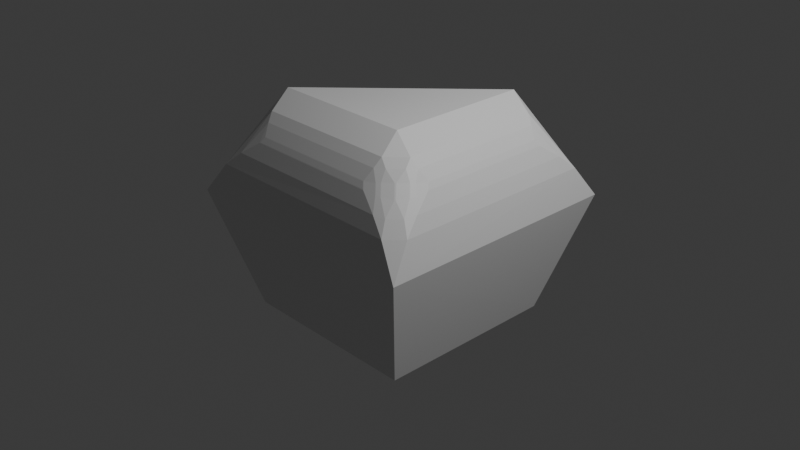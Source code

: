 # Source: cube_thing.blend  (saved by Blender 4.3.34; exported with 4.5.12 LTS)
import bpy
from mathutils import Matrix  # noqa: F401  (used for matrix-valued properties, if any)

bpy.ops.wm.read_factory_settings(use_empty=True)
scene = bpy.context.scene
scene.name = 'Scene'

# ---- collections
col_collection = bpy.data.collections.new('Collection'); scene.collection.children.link(col_collection)

# ---- materials (node trees are filled in below, after node groups)
mat_material = bpy.data.materials.new('Material')
mat_material.alpha_threshold = 0.0
mat_material.roughness = 0.5
mat_material.line_color = (0.0, 0.0, 0.0, 1.0)

# ---- material node trees
mat_material.use_nodes = True; mat_material.node_tree.nodes.clear()
_N = mat_material.node_tree.nodes; _L = mat_material.node_tree.links
n0 = _N.new('ShaderNodeOutputMaterial'); n0.name = 'Material Output'; n0.location = (300, 300)
n1 = _N.new('ShaderNodeBsdfPrincipled'); n1.name = 'Principled BSDF'; n1.location = (10, 300)
n1.inputs[3].default_value = 1.45
_L.new(n1.outputs[0], n0.inputs[0])
n0.is_active_output = True

# ---- world
world_world = bpy.data.worlds.new('World'); scene.world = world_world
world_world.use_nodes = True; world_world.node_tree.nodes.clear()
_N = world_world.node_tree.nodes; _L = world_world.node_tree.links
n0 = _N.new('ShaderNodeOutputWorld'); n0.name = 'World Output'; n0.location = (300, 300)
n1 = _N.new('ShaderNodeBackground'); n1.name = 'Background'; n1.location = (10, 300)
n1.inputs[0].default_value = (0.05088, 0.05088, 0.05088, 1.0)
_L.new(n1.outputs[0], n0.inputs[0])
n0.is_active_output = True
world_world.color = (0.05088, 0.05088, 0.05088)
world_world.sun_shadow_jitter_overblur = 0.0

# ---- cameras
cam_camera = bpy.data.cameras.new('Camera')
cam_camera.clip_end = 100.0
cam_camera.ortho_scale = 7.314

# ---- lights
light_light = bpy.data.lights.new('Light', 'POINT')
light_light.energy = 1000.0
light_light.shadow_soft_size = 0.1

# ---- meshes
me_cube = bpy.data.meshes.new('Cube')
me_cube.from_pydata([(1.0, 1.0, -1.0), (1.0, -1.0, -1.0), (-1.0, 1.0, -1.0), (-1.0, -1.0, -1.0), (-0.6351, 0.6351, 1.0), (-1.0, 1.0, 0.6351), (0.4641, 1.138, 1.222), (1.18, 1.657, 0.1425), (0.4647, -0.4647, 1.222), (1.184, -1.184, 0.1493), (-1.138, -0.4641, 1.222), (-1.657, -1.18, 0.1425), (0.7349, 1.06, 1.06), (1.091, 1.404, 0.4872), (0.7332, -0.5498, 1.061), (0.5498, -0.7332, 1.061), (1.091, -0.9299, 0.4921), (0.9299, -1.091, 0.4921), (-1.06, -0.7349, 1.06), (-1.404, -1.091, 0.4872), (0.8184, 1.017, 0.9703), (1.025, 1.223, 0.6439), (0.7669, -0.6384, 0.9842), (0.817, -0.5323, 0.9716), (0.6384, -0.7669, 0.9842), (0.5323, -0.817, 0.9716), (0.9893, -0.8695, 0.6367), (1.024, -0.7475, 0.6473), (0.8695, -0.9893, 0.6367), (0.7475, -1.024, 0.6473), (-1.017, -0.8184, 0.9703), (-1.223, -1.025, 0.6439), (0.9077, 0.9615, 0.8538), (0.9038, 0.9641, 0.8592), (0.9427, 0.9966, 0.8003), (0.9464, 1.007, 0.7941), (0.8497, -0.6697, 0.8768), (0.8525, -0.665, 0.8763), (0.8478, -0.6653, 0.8814), (0.7804, -0.7668, 0.8846), (0.777, -0.7645, 0.8893), (0.7769, -0.7709, 0.8847), (0.874, -0.6175, 0.8709), (0.8704, -0.6167, 0.8761), (0.8721, -0.6228, 0.8717), (0.9067, -0.4951, 0.8546), (0.9077, -0.4892, 0.8538), (0.9038, -0.4915, 0.8593), (0.6697, -0.8497, 0.8768), (0.6653, -0.8478, 0.8814), (0.665, -0.8525, 0.8763), (0.7668, -0.7804, 0.8846), (0.7709, -0.7769, 0.8847), (0.7645, -0.777, 0.8893), (0.6175, -0.874, 0.8709), (0.6228, -0.8721, 0.8717), (0.6167, -0.8704, 0.8761), (0.4951, -0.9067, 0.8546), (0.4915, -0.9038, 0.8593), (0.4892, -0.9077, 0.8538), (0.912, -0.732, 0.7817), (0.9165, -0.734, 0.7766), (0.914, -0.7265, 0.7824), (0.8556, -0.8421, 0.7698), (0.8525, -0.8465, 0.7694), (0.8587, -0.8467, 0.7643), (0.9285, -0.672, 0.7878), (0.9275, -0.6782, 0.7871), (0.9321, -0.6786, 0.7818), (0.9425, -0.5309, 0.8), (0.9464, -0.5342, 0.7942), (0.9427, -0.5243, 0.8003), (0.732, -0.912, 0.7817), (0.7265, -0.914, 0.7824), (0.734, -0.9165, 0.7766), (0.8421, -0.8556, 0.7698), (0.8467, -0.8587, 0.7643), (0.8465, -0.8525, 0.7694), (0.672, -0.9285, 0.7878), (0.6786, -0.9321, 0.7818), (0.6782, -0.9275, 0.7871), (0.5309, -0.9425, 0.8), (0.5243, -0.9427, 0.8003), (0.5342, -0.9464, 0.7942), (-0.9615, -0.9077, 0.8538), (-0.9641, -0.9038, 0.8592), (-0.9966, -0.9427, 0.8003), (-1.007, -0.9464, 0.7941)], [], [(10, 4, 5, 11), (2, 0, 1, 3), (0, 7, 9, 1), (2, 5, 7, 0), (1, 9, 11, 3), (6, 4, 10, 8), (3, 11, 5, 2), (9, 7, 13, 16), (16, 17, 9), (8, 10, 18, 15), (11, 9, 17, 19), (14, 8, 15), (26, 16, 27), (10, 11, 19, 18), (21, 27, 16, 13), (7, 6, 12, 13), (53, 40, 22, 24), (4, 6, 7, 5), (43, 47, 23), (30, 25, 15, 18), (26, 28, 17, 16), (29, 31, 19, 17), (22, 23, 14), (28, 29, 17), (75, 51, 48, 72), (24, 15, 25), (68, 61, 26, 27), (31, 30, 18, 19), (35, 70, 27, 21), (20, 21, 13, 12), (24, 22, 14, 15), (6, 8, 14, 12), (38, 43, 23, 22), (69, 45, 42, 66), (55, 80, 73, 50), (85, 58, 25, 30), (65, 76, 28, 26), (74, 28, 76), (74, 79, 29, 28), (83, 87, 31, 29), (67, 44, 37, 62), (49, 53, 24), (61, 65, 26), (79, 83, 29), (64, 41, 52, 77), (68, 27, 70), (56, 49, 24, 25), (38, 22, 40), (56, 25, 58), (57, 81, 78, 54), (59, 84, 86, 82), (87, 85, 30, 31), (32, 46, 71, 34), (33, 35, 21, 20), (39, 63, 60, 36), (23, 20, 12, 14), (36, 37, 38), (39, 40, 41), (42, 43, 44), (45, 46, 47), (48, 49, 50), (51, 52, 53), (54, 55, 56), (57, 58, 59), (60, 61, 62), (63, 64, 65), (66, 67, 68), (69, 70, 71), (72, 73, 74), (75, 76, 77), (78, 79, 80), (81, 82, 83), (39, 36, 38, 40), (42, 45, 47, 43), (48, 51, 53, 49), (57, 54, 56, 58), (60, 63, 65, 61), (69, 66, 68, 70), (75, 72, 74, 76), (78, 81, 83, 79), (37, 44, 43, 38), (55, 50, 49, 56), (67, 62, 61, 68), (73, 80, 79, 74), (52, 41, 40, 53), (64, 77, 76, 65), (71, 46, 45, 69), (44, 67, 66, 42), (41, 64, 63, 39), (62, 37, 36, 60), (59, 82, 81, 57), (80, 55, 54, 78), (77, 52, 51, 75), (50, 73, 72, 48), (84, 59, 58, 85), (86, 84, 85, 87), (82, 86, 87, 83), (32, 34, 35, 33), (46, 32, 33, 47), (34, 71, 70, 35), (47, 33, 20, 23)])
_uv = me_cube.uv_layers.new(name='UVMap')
_uv.uv.foreach_set('vector', [0.8294, 0.6866, 0.8294, 0.5456, 0.875, 0.5, 0.8833, 0.7496, 0.125, 0.5, 0.375, 0.5, 0.375, 0.75, 0.125, 0.75, 0.375, 0.5, 0.5627, 0.5, 0.5631, 0.75, 0.375, 0.75, 0.375, 0.25, 0.5794, 0.25, 0.5627, 0.4996, 0.375, 0.5, 0.375, 0.75, 0.5631, 0.75, 0.5627, 1.0, 0.375, 1.0, 0.6884, 0.5456, 0.8294, 0.5456, 0.8294, 0.6866, 0.6883, 0.6867, 0.375, 0.0, 0.5627, 0.0003877, 0.5794, 0.25, 0.375, 0.25, 0.5631, 0.75, 0.5627, 0.5, 0.5907, 0.5222, 0.5911, 0.7276, 0.6379, 0.7371, 0.6474, 0.7418, 0.625, 0.75, 0.6883, 0.6867, 0.8294, 0.6866, 0.8225, 0.7105, 0.6808, 0.7103, 0.875, 0.75, 0.625, 0.75, 0.6474, 0.7418, 0.8528, 0.7419, 0.6701, 0.7083, 0.6883, 0.7044, 0.6808, 0.7137, 0.6494, 0.7303, 0.6451, 0.7328, 0.6497, 0.7263, 0.8294, 0.6866, 0.8833, 0.7496, 0.8553, 0.7418, 0.8225, 0.7105, 0.6056, 0.5382, 0.6059, 0.7116, 0.5911, 0.7276, 0.5907, 0.5222, 0.5794, 0.5, 0.6706, 0.5456, 0.6518, 0.5525, 0.5956, 0.5222, 0.6651, 0.7205, 0.6644, 0.7201, 0.6667, 0.7131, 0.6743, 0.7169, 0.8294, 0.5456, 0.6884, 0.5456, 0.6254, 0.4917, 0.875, 0.5, 0.6607, 0.7163, 0.6617, 0.7133, 0.6636, 0.7123, 0.8188, 0.7178, 0.6824, 0.7177, 0.6808, 0.7103, 0.8225, 0.7105, 0.6469, 0.7318, 0.6539, 0.7353, 0.6474, 0.7418, 0.6379, 0.7371, 0.6634, 0.7359, 0.8368, 0.736, 0.8528, 0.7419, 0.6474, 0.7418, 0.6656, 0.7137, 0.6646, 0.7111, 0.667, 0.7099, 0.6539, 0.7353, 0.6634, 0.7359, 0.6474, 0.7418, 0.6583, 0.7274, 0.6649, 0.7207, 0.6715, 0.7231, 0.6661, 0.7286, 0.6767, 0.7189, 0.6808, 0.7159, 0.6824, 0.7196, 0.6553, 0.7216, 0.6552, 0.7235, 0.6494, 0.7303, 0.6497, 0.7263, 0.8377, 0.736, 0.8188, 0.7178, 0.8225, 0.7105, 0.8553, 0.7418, 0.6212, 0.5572, 0.6212, 0.6928, 0.6059, 0.7116, 0.6056, 0.5382, 0.6415, 0.5562, 0.6074, 0.5382, 0.5956, 0.5222, 0.6518, 0.5525, 0.6743, 0.7169, 0.6667, 0.7131, 0.6701, 0.7083, 0.6808, 0.7137, 0.6884, 0.5456, 0.6883, 0.6867, 0.6554, 0.6942, 0.6552, 0.5525, 0.6612, 0.7175, 0.6607, 0.7163, 0.6646, 0.7111, 0.6656, 0.7137, 0.6584, 0.7167, 0.6615, 0.7135, 0.6605, 0.7165, 0.6557, 0.7213, 0.6751, 0.7239, 0.6702, 0.7288, 0.6665, 0.7286, 0.6719, 0.7232, 0.8141, 0.7253, 0.686, 0.7253, 0.6824, 0.7177, 0.8188, 0.7178, 0.6572, 0.7273, 0.6579, 0.7276, 0.6539, 0.7353, 0.6469, 0.7318, 0.6658, 0.7289, 0.6539, 0.7353, 0.6579, 0.7276, 0.6658, 0.7289, 0.6702, 0.7291, 0.6634, 0.7359, 0.6539, 0.7353, 0.6822, 0.7291, 0.8178, 0.7291, 0.8368, 0.736, 0.6634, 0.7359, 0.6556, 0.7215, 0.6605, 0.7166, 0.6609, 0.7177, 0.6555, 0.7231, 0.6719, 0.7229, 0.6676, 0.7218, 0.673, 0.7192, 0.6566, 0.7241, 0.6573, 0.7272, 0.6516, 0.7291, 0.6702, 0.7291, 0.6822, 0.7291, 0.6634, 0.7359, 0.6576, 0.7271, 0.6643, 0.7205, 0.6646, 0.7206, 0.658, 0.7273, 0.6554, 0.7216, 0.6519, 0.7256, 0.6581, 0.7169, 0.6756, 0.7238, 0.6719, 0.7229, 0.673, 0.7192, 0.6812, 0.7211, 0.6625, 0.7182, 0.6649, 0.7158, 0.6643, 0.7202, 0.6792, 0.7256, 0.6832, 0.7216, 0.686, 0.7254, 0.6857, 0.7256, 0.6825, 0.7287, 0.6707, 0.7288, 0.6755, 0.724, 0.6862, 0.7257, 0.8138, 0.7257, 0.8169, 0.7287, 0.6831, 0.7287, 0.8178, 0.7291, 0.8141, 0.7253, 0.8188, 0.7178, 0.8377, 0.736, 0.6281, 0.5612, 0.6281, 0.6888, 0.6219, 0.6919, 0.6219, 0.5581, 0.6287, 0.5609, 0.6213, 0.5572, 0.6074, 0.5382, 0.6415, 0.5562, 0.6641, 0.7203, 0.6575, 0.727, 0.6555, 0.7233, 0.661, 0.7178, 0.6429, 0.6926, 0.6427, 0.5562, 0.6552, 0.5525, 0.6554, 0.6942, 0.661, 0.7178, 0.6609, 0.7177, 0.6625, 0.7182, 0.6641, 0.7203, 0.6642, 0.7202, 0.6642, 0.7204, 0.6605, 0.7165, 0.6607, 0.7163, 0.6605, 0.7166, 0.628, 0.6892, 0.6281, 0.6888, 0.6284, 0.689, 0.6715, 0.7231, 0.6719, 0.7229, 0.6719, 0.7232, 0.6649, 0.7207, 0.6646, 0.7206, 0.6676, 0.7218, 0.6755, 0.724, 0.6753, 0.724, 0.6756, 0.7238, 0.6857, 0.7256, 0.6859, 0.7255, 0.686, 0.7256, 0.6555, 0.7233, 0.6552, 0.7235, 0.6555, 0.7231, 0.6576, 0.727, 0.6576, 0.7271, 0.6574, 0.7272, 0.6557, 0.7213, 0.6556, 0.7215, 0.6554, 0.7216, 0.6584, 0.7167, 0.6582, 0.7169, 0.6585, 0.7165, 0.6661, 0.7286, 0.6665, 0.7286, 0.6658, 0.7289, 0.6583, 0.7274, 0.6579, 0.7276, 0.658, 0.7273, 0.6707, 0.7288, 0.6702, 0.7291, 0.6702, 0.7288, 0.6825, 0.7287, 0.6831, 0.7287, 0.6822, 0.7291, 0.6641, 0.7203, 0.661, 0.7178, 0.6625, 0.7182, 0.6643, 0.7202, 0.6605, 0.7165, 0.6615, 0.7135, 0.6617, 0.7133, 0.6607, 0.7163, 0.6715, 0.7231, 0.6649, 0.7207, 0.6676, 0.7218, 0.6719, 0.7229, 0.6857, 0.7256, 0.6755, 0.724, 0.6756, 0.7238, 0.6859, 0.7255, 0.6555, 0.7233, 0.6575, 0.727, 0.6573, 0.7272, 0.6566, 0.7241, 0.6584, 0.7167, 0.6557, 0.7213, 0.6554, 0.7216, 0.6581, 0.7169, 0.6583, 0.7274, 0.6661, 0.7286, 0.6658, 0.7289, 0.6579, 0.7276, 0.6707, 0.7288, 0.6825, 0.7287, 0.6822, 0.7291, 0.6702, 0.7291, 0.6609, 0.7177, 0.6605, 0.7166, 0.6607, 0.7163, 0.6612, 0.7175, 0.6751, 0.7239, 0.6719, 0.7232, 0.6719, 0.7229, 0.6756, 0.7238, 0.6556, 0.7215, 0.6555, 0.7231, 0.6552, 0.7235, 0.6553, 0.7216, 0.6665, 0.7286, 0.6702, 0.7288, 0.6702, 0.7291, 0.6658, 0.7289, 0.6646, 0.7206, 0.6643, 0.7205, 0.6644, 0.7201, 0.6651, 0.7205, 0.6576, 0.7271, 0.658, 0.7273, 0.6579, 0.7276, 0.6572, 0.7273, 0.6219, 0.6919, 0.6281, 0.6888, 0.628, 0.6892, 0.6217, 0.6923, 0.6605, 0.7166, 0.6556, 0.7215, 0.6557, 0.7213, 0.6605, 0.7165, 0.6643, 0.7205, 0.6576, 0.7271, 0.6575, 0.727, 0.6641, 0.7203, 0.6555, 0.7231, 0.6609, 0.7177, 0.661, 0.7178, 0.6555, 0.7233, 0.6862, 0.7257, 0.6831, 0.7287, 0.6825, 0.7287, 0.6857, 0.7256, 0.6702, 0.7288, 0.6751, 0.7239, 0.6755, 0.724, 0.6707, 0.7288, 0.658, 0.7273, 0.6646, 0.7206, 0.6649, 0.7207, 0.6583, 0.7274, 0.6719, 0.7232, 0.6665, 0.7286, 0.6661, 0.7286, 0.6715, 0.7231, 0.8138, 0.7257, 0.6862, 0.7257, 0.686, 0.7253, 0.8141, 0.7253, 0.8169, 0.7287, 0.8138, 0.7257, 0.8141, 0.7253, 0.8178, 0.7291, 0.6831, 0.7287, 0.8169, 0.7287, 0.8178, 0.7291, 0.6822, 0.7291, 0.6281, 0.5612, 0.6219, 0.5581, 0.6213, 0.5572, 0.6287, 0.5609, 0.6281, 0.6888, 0.6281, 0.5612, 0.6287, 0.5609, 0.6287, 0.689, 0.6219, 0.5581, 0.6219, 0.6919, 0.6212, 0.6928, 0.6212, 0.5572, 0.6287, 0.689, 0.6287, 0.5609, 0.6427, 0.5562, 0.6429, 0.6926])
me_cube.materials.append(mat_material)
me_cube.use_mirror_vertex_groups = False
me_cube.update()

# ---- objects
ob_cube = bpy.data.objects.new('Cube', me_cube)
ob_light = bpy.data.objects.new('Light', light_light)
ob_camera = bpy.data.objects.new('Camera', cam_camera)

# ---- transforms, parenting, visibility, modifiers, constraints
ob_cube.location = (0.0, 0.0, 0.0)
ob_cube.lock_rotations_4d = False
ob_cube.empty_display_type = 'ARROWS'
ob_cube.lineart.crease_threshold = 0.0
ob_light.location = (4.076, 1.005, 5.904)
ob_light.rotation_euler = (0.6503, 0.05522, 1.866)
ob_light.lock_rotations_4d = False
ob_light.empty_display_type = 'ARROWS'
ob_light.color = (0.0, 0.0, 0.0, 0.0)
ob_light.lineart.crease_threshold = 0.0
ob_camera.location = (7.359, -6.926, 4.958)
ob_camera.rotation_euler = (1.109, 0.0, 0.8149)
ob_camera.lock_rotations_4d = False
ob_camera.empty_display_type = 'ARROWS'
ob_camera.color = (0.0, 0.0, 0.0, 0.0)
ob_camera.display_type = 'WIRE'
ob_camera.lineart.crease_threshold = 0.0

# ---- collection membership
col_collection.objects.link(ob_cube)
col_collection.objects.link(ob_light)
col_collection.objects.link(ob_camera)

# ---- scene / render settings (as saved in the file)
scene.camera = ob_camera
scene.frame_start = 1; scene.frame_end = 250; scene.frame_set(1)
scene.render.engine = 'BLENDER_EEVEE_NEXT'
bpy.context.view_layer.update()
